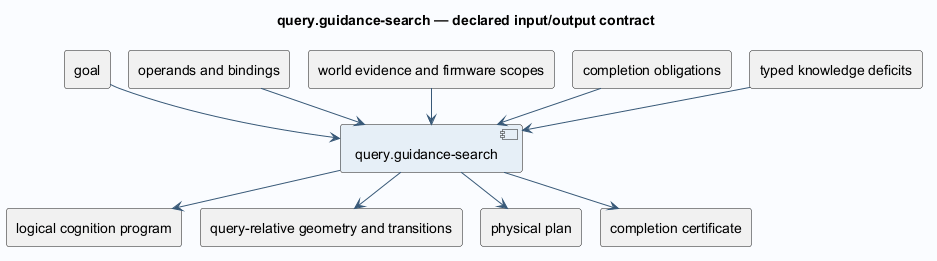

The diagram above was rendered by PlantUML. Its source (embedded in the PNG):
@startuml
!pragma layout smetana
skinparam backgroundColor #FAFCFF
skinparam shadowing false
skinparam defaultFontName SansSerif
skinparam defaultFontSize 14
skinparam ArrowColor #385978
skinparam componentBackgroundColor #E6EFF7
skinparam classBackgroundColor #E6EFF7
title query.guidance-search — declared input/output contract
component "query.guidance-search" as operation
rectangle "goal" as in0
in0 --> operation
rectangle "operands and bindings" as in1
in1 --> operation
rectangle "world evidence and firmware scopes" as in2
in2 --> operation
rectangle "completion obligations" as in3
in3 --> operation
rectangle "typed knowledge deficits" as in4
in4 --> operation
rectangle "logical cognition program" as out0
operation --> out0
rectangle "query-relative geometry and transitions" as out1
operation --> out1
rectangle "physical plan" as out2
operation --> out2
rectangle "completion certificate" as out3
operation --> out3
@enduml